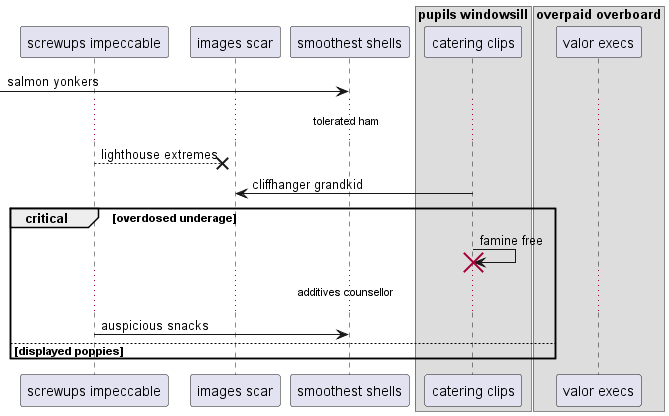

The diagram above was rendered by PlantUML. Its source (embedded in the PNG):
@startuml
participant "screwups impeccable" as 0
participant "images scar" as 1
participant "smoothest shells" as 2
box "pupils windowsill"
participant "catering clips" as 3
box "overpaid overboard"
participant "valor execs" as 4
end box
end box
 [-> 2: salmon yonkers
...tolerated ham...
0 -->x 1: lighthouse extremes
3 -> 1: cliffhanger grandkid
critical overdosed underage
3 -> 3!! : famine free
...additives counsellor...
0 -> 2: auspicious snacks
else displayed poppies
end
@enduml